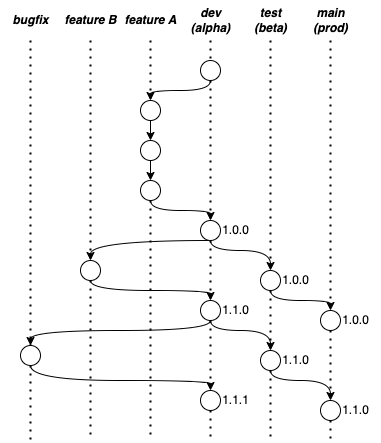

The diagram above was exported from draw.io. Its source (the exported page's mxGraphModel, read from the mxfile embedded in the PNG):
<mxGraphModel dx="1186" dy="752" grid="1" gridSize="10" guides="1" tooltips="1" connect="1" arrows="1" fold="1" page="1" pageScale="1" pageWidth="850" pageHeight="1100" math="0" shadow="0">
  <root>
    <mxCell id="0" />
    <mxCell id="1" parent="0" />
    <mxCell id="0oBKAhYyYw2Qj-Q7TQj_-1" value="" style="endArrow=none;dashed=1;html=1;dashPattern=1 3;strokeWidth=2;rounded=0;startArrow=none;" parent="1" source="7BRJHr7eMOljTvcuzAJq-10" edge="1">
      <mxGeometry width="50" height="50" relative="1" as="geometry">
        <mxPoint x="280" y="160" as="sourcePoint" />
        <mxPoint x="280" y="560" as="targetPoint" />
      </mxGeometry>
    </mxCell>
    <mxCell id="0oBKAhYyYw2Qj-Q7TQj_-5" value="&lt;b&gt;&lt;i&gt;dev&lt;br&gt;(alpha)&lt;br&gt;&lt;/i&gt;&lt;/b&gt;" style="text;html=1;align=center;verticalAlign=middle;resizable=0;points=[];autosize=1;strokeColor=none;fillColor=none;" parent="1" vertex="1">
      <mxGeometry x="250" y="120" width="60" height="40" as="geometry" />
    </mxCell>
    <mxCell id="0oBKAhYyYw2Qj-Q7TQj_-7" value="" style="endArrow=none;dashed=1;html=1;dashPattern=1 3;strokeWidth=2;rounded=0;startArrow=none;" parent="1" source="0oBKAhYyYw2Qj-Q7TQj_-37" edge="1">
      <mxGeometry width="50" height="50" relative="1" as="geometry">
        <mxPoint x="340" y="160" as="sourcePoint" />
        <mxPoint x="340" y="560" as="targetPoint" />
      </mxGeometry>
    </mxCell>
    <mxCell id="0oBKAhYyYw2Qj-Q7TQj_-8" value="" style="endArrow=none;dashed=1;html=1;dashPattern=1 3;strokeWidth=2;rounded=0;startArrow=none;" parent="1" source="7BRJHr7eMOljTvcuzAJq-15" edge="1">
      <mxGeometry width="50" height="50" relative="1" as="geometry">
        <mxPoint x="400" y="160" as="sourcePoint" />
        <mxPoint x="400" y="560" as="targetPoint" />
      </mxGeometry>
    </mxCell>
    <mxCell id="0oBKAhYyYw2Qj-Q7TQj_-9" value="&lt;b&gt;&lt;i&gt;test&lt;br&gt;(beta)&lt;br&gt;&lt;/i&gt;&lt;/b&gt;" style="text;html=1;align=center;verticalAlign=middle;resizable=0;points=[];autosize=1;strokeColor=none;fillColor=none;" parent="1" vertex="1">
      <mxGeometry x="310" y="120" width="60" height="40" as="geometry" />
    </mxCell>
    <mxCell id="0oBKAhYyYw2Qj-Q7TQj_-10" value="&lt;b&gt;&lt;i&gt;main&lt;br&gt;(prod)&lt;br&gt;&lt;/i&gt;&lt;/b&gt;" style="text;html=1;align=center;verticalAlign=middle;resizable=0;points=[];autosize=1;strokeColor=none;fillColor=none;" parent="1" vertex="1">
      <mxGeometry x="370" y="120" width="60" height="40" as="geometry" />
    </mxCell>
    <mxCell id="0oBKAhYyYw2Qj-Q7TQj_-11" value="" style="endArrow=none;dashed=1;html=1;dashPattern=1 3;strokeWidth=2;rounded=0;startArrow=none;" parent="1" source="0oBKAhYyYw2Qj-Q7TQj_-19" edge="1">
      <mxGeometry width="50" height="50" relative="1" as="geometry">
        <mxPoint x="220" y="160" as="sourcePoint" />
        <mxPoint x="220" y="560" as="targetPoint" />
      </mxGeometry>
    </mxCell>
    <mxCell id="0oBKAhYyYw2Qj-Q7TQj_-12" value="&lt;b&gt;&lt;i&gt;feature A&lt;/i&gt;&lt;/b&gt;" style="text;html=1;align=center;verticalAlign=middle;resizable=0;points=[];autosize=1;strokeColor=none;fillColor=none;" parent="1" vertex="1">
      <mxGeometry x="180" y="125" width="80" height="30" as="geometry" />
    </mxCell>
    <mxCell id="0oBKAhYyYw2Qj-Q7TQj_-39" value="" style="edgeStyle=orthogonalEdgeStyle;rounded=0;orthogonalLoop=1;jettySize=auto;html=1;startArrow=none;startFill=0;curved=1;exitX=0.5;exitY=1;exitDx=0;exitDy=0;" parent="1" source="0oBKAhYyYw2Qj-Q7TQj_-13" target="0oBKAhYyYw2Qj-Q7TQj_-15" edge="1">
      <mxGeometry relative="1" as="geometry">
        <Array as="points">
          <mxPoint x="220" y="210" />
        </Array>
      </mxGeometry>
    </mxCell>
    <mxCell id="0oBKAhYyYw2Qj-Q7TQj_-13" value="" style="ellipse;whiteSpace=wrap;html=1;aspect=fixed;" parent="1" vertex="1">
      <mxGeometry x="270" y="180" width="20" height="20" as="geometry" />
    </mxCell>
    <mxCell id="0oBKAhYyYw2Qj-Q7TQj_-14" value="" style="endArrow=none;dashed=1;html=1;dashPattern=1 3;strokeWidth=2;rounded=0;" parent="1" target="0oBKAhYyYw2Qj-Q7TQj_-13" edge="1">
      <mxGeometry width="50" height="50" relative="1" as="geometry">
        <mxPoint x="280" y="160" as="sourcePoint" />
        <mxPoint x="280" y="520" as="targetPoint" />
      </mxGeometry>
    </mxCell>
    <mxCell id="0oBKAhYyYw2Qj-Q7TQj_-15" value="" style="ellipse;whiteSpace=wrap;html=1;aspect=fixed;" parent="1" vertex="1">
      <mxGeometry x="210" y="220" width="20" height="20" as="geometry" />
    </mxCell>
    <mxCell id="0oBKAhYyYw2Qj-Q7TQj_-16" value="" style="endArrow=none;dashed=1;html=1;dashPattern=1 3;strokeWidth=2;rounded=0;" parent="1" target="0oBKAhYyYw2Qj-Q7TQj_-15" edge="1">
      <mxGeometry width="50" height="50" relative="1" as="geometry">
        <mxPoint x="220" y="160" as="sourcePoint" />
        <mxPoint x="220" y="520" as="targetPoint" />
      </mxGeometry>
    </mxCell>
    <mxCell id="0oBKAhYyYw2Qj-Q7TQj_-17" value="" style="ellipse;whiteSpace=wrap;html=1;aspect=fixed;" parent="1" vertex="1">
      <mxGeometry x="210" y="260" width="20" height="20" as="geometry" />
    </mxCell>
    <mxCell id="0oBKAhYyYw2Qj-Q7TQj_-18" value="" style="endArrow=classic;html=1;strokeWidth=1;rounded=0;startArrow=none;endFill=1;" parent="1" source="0oBKAhYyYw2Qj-Q7TQj_-15" target="0oBKAhYyYw2Qj-Q7TQj_-17" edge="1">
      <mxGeometry width="50" height="50" relative="1" as="geometry">
        <mxPoint x="220" y="240" as="sourcePoint" />
        <mxPoint x="220" y="520" as="targetPoint" />
      </mxGeometry>
    </mxCell>
    <mxCell id="0oBKAhYyYw2Qj-Q7TQj_-40" value="" style="edgeStyle=orthogonalEdgeStyle;curved=1;rounded=0;orthogonalLoop=1;jettySize=auto;html=1;startArrow=none;startFill=0;endArrow=classic;endFill=1;strokeWidth=1;" parent="1" source="0oBKAhYyYw2Qj-Q7TQj_-19" target="0oBKAhYyYw2Qj-Q7TQj_-21" edge="1">
      <mxGeometry relative="1" as="geometry">
        <Array as="points">
          <mxPoint x="220" y="330" />
          <mxPoint x="280" y="330" />
        </Array>
      </mxGeometry>
    </mxCell>
    <mxCell id="0oBKAhYyYw2Qj-Q7TQj_-19" value="" style="ellipse;whiteSpace=wrap;html=1;aspect=fixed;" parent="1" vertex="1">
      <mxGeometry x="210" y="300" width="20" height="20" as="geometry" />
    </mxCell>
    <mxCell id="0oBKAhYyYw2Qj-Q7TQj_-20" value="" style="endArrow=classic;html=1;strokeWidth=1;rounded=0;startArrow=none;endFill=1;" parent="1" source="0oBKAhYyYw2Qj-Q7TQj_-17" target="0oBKAhYyYw2Qj-Q7TQj_-19" edge="1">
      <mxGeometry width="50" height="50" relative="1" as="geometry">
        <mxPoint x="220" y="280" as="sourcePoint" />
        <mxPoint x="220" y="520" as="targetPoint" />
      </mxGeometry>
    </mxCell>
    <mxCell id="0oBKAhYyYw2Qj-Q7TQj_-42" value="" style="edgeStyle=orthogonalEdgeStyle;curved=1;rounded=0;orthogonalLoop=1;jettySize=auto;html=1;startArrow=none;startFill=0;endArrow=classic;endFill=1;strokeWidth=1;exitX=0.5;exitY=1;exitDx=0;exitDy=0;" parent="1" source="0oBKAhYyYw2Qj-Q7TQj_-21" target="0oBKAhYyYw2Qj-Q7TQj_-23" edge="1">
      <mxGeometry relative="1" as="geometry">
        <mxPoint x="370" y="350" as="targetPoint" />
        <Array as="points">
          <mxPoint x="280" y="370" />
          <mxPoint x="340" y="370" />
        </Array>
      </mxGeometry>
    </mxCell>
    <mxCell id="0oBKAhYyYw2Qj-Q7TQj_-44" value="" style="edgeStyle=orthogonalEdgeStyle;curved=1;rounded=0;orthogonalLoop=1;jettySize=auto;html=1;startArrow=none;startFill=0;endArrow=classic;endFill=1;strokeWidth=1;" parent="1" source="0oBKAhYyYw2Qj-Q7TQj_-21" target="0oBKAhYyYw2Qj-Q7TQj_-27" edge="1">
      <mxGeometry relative="1" as="geometry">
        <Array as="points">
          <mxPoint x="160" y="360" />
        </Array>
      </mxGeometry>
    </mxCell>
    <mxCell id="0oBKAhYyYw2Qj-Q7TQj_-21" value="" style="ellipse;whiteSpace=wrap;html=1;aspect=fixed;" parent="1" vertex="1">
      <mxGeometry x="270" y="340" width="20" height="20" as="geometry" />
    </mxCell>
    <mxCell id="0oBKAhYyYw2Qj-Q7TQj_-22" value="" style="endArrow=none;dashed=1;html=1;dashPattern=1 3;strokeWidth=2;rounded=0;startArrow=none;" parent="1" source="0oBKAhYyYw2Qj-Q7TQj_-13" target="0oBKAhYyYw2Qj-Q7TQj_-21" edge="1">
      <mxGeometry width="50" height="50" relative="1" as="geometry">
        <mxPoint x="280" y="210" as="sourcePoint" />
        <mxPoint x="280" y="520" as="targetPoint" />
      </mxGeometry>
    </mxCell>
    <mxCell id="0oBKAhYyYw2Qj-Q7TQj_-43" value="" style="edgeStyle=orthogonalEdgeStyle;curved=1;rounded=0;orthogonalLoop=1;jettySize=auto;html=1;startArrow=none;startFill=0;endArrow=classic;endFill=1;strokeWidth=1;" parent="1" source="0oBKAhYyYw2Qj-Q7TQj_-23" target="0oBKAhYyYw2Qj-Q7TQj_-25" edge="1">
      <mxGeometry relative="1" as="geometry">
        <Array as="points">
          <mxPoint x="340" y="420" />
          <mxPoint x="400" y="420" />
        </Array>
      </mxGeometry>
    </mxCell>
    <mxCell id="0oBKAhYyYw2Qj-Q7TQj_-23" value="" style="ellipse;whiteSpace=wrap;html=1;aspect=fixed;" parent="1" vertex="1">
      <mxGeometry x="330" y="390" width="20" height="20" as="geometry" />
    </mxCell>
    <mxCell id="0oBKAhYyYw2Qj-Q7TQj_-24" value="" style="endArrow=none;dashed=1;html=1;dashPattern=1 3;strokeWidth=2;rounded=0;" parent="1" target="0oBKAhYyYw2Qj-Q7TQj_-23" edge="1">
      <mxGeometry width="50" height="50" relative="1" as="geometry">
        <mxPoint x="340" y="160" as="sourcePoint" />
        <mxPoint x="340" y="520" as="targetPoint" />
      </mxGeometry>
    </mxCell>
    <mxCell id="0oBKAhYyYw2Qj-Q7TQj_-25" value="" style="ellipse;whiteSpace=wrap;html=1;aspect=fixed;" parent="1" vertex="1">
      <mxGeometry x="390" y="430" width="20" height="20" as="geometry" />
    </mxCell>
    <mxCell id="0oBKAhYyYw2Qj-Q7TQj_-26" value="" style="endArrow=none;dashed=1;html=1;dashPattern=1 3;strokeWidth=2;rounded=0;" parent="1" target="0oBKAhYyYw2Qj-Q7TQj_-25" edge="1">
      <mxGeometry width="50" height="50" relative="1" as="geometry">
        <mxPoint x="400" y="160" as="sourcePoint" />
        <mxPoint x="400" y="520" as="targetPoint" />
      </mxGeometry>
    </mxCell>
    <mxCell id="0oBKAhYyYw2Qj-Q7TQj_-32" value="" style="endArrow=none;dashed=1;html=1;dashPattern=1 3;strokeWidth=2;rounded=0;startArrow=none;startFill=0;" parent="1" source="0oBKAhYyYw2Qj-Q7TQj_-27" edge="1">
      <mxGeometry width="50" height="50" relative="1" as="geometry">
        <mxPoint x="160" y="160" as="sourcePoint" />
        <mxPoint x="160" y="560" as="targetPoint" />
      </mxGeometry>
    </mxCell>
    <mxCell id="0oBKAhYyYw2Qj-Q7TQj_-33" value="&lt;b&gt;&lt;i&gt;feature B&lt;/i&gt;&lt;/b&gt;" style="text;html=1;align=center;verticalAlign=middle;resizable=0;points=[];autosize=1;strokeColor=none;fillColor=none;" parent="1" vertex="1">
      <mxGeometry x="120" y="125" width="80" height="30" as="geometry" />
    </mxCell>
    <mxCell id="0oBKAhYyYw2Qj-Q7TQj_-45" value="" style="edgeStyle=orthogonalEdgeStyle;curved=1;rounded=0;orthogonalLoop=1;jettySize=auto;html=1;startArrow=none;startFill=0;endArrow=classic;endFill=1;strokeWidth=1;" parent="1" source="0oBKAhYyYw2Qj-Q7TQj_-27" target="0oBKAhYyYw2Qj-Q7TQj_-35" edge="1">
      <mxGeometry relative="1" as="geometry">
        <Array as="points">
          <mxPoint x="160" y="410" />
          <mxPoint x="280" y="410" />
        </Array>
      </mxGeometry>
    </mxCell>
    <mxCell id="0oBKAhYyYw2Qj-Q7TQj_-27" value="" style="ellipse;whiteSpace=wrap;html=1;aspect=fixed;" parent="1" vertex="1">
      <mxGeometry x="150" y="380" width="20" height="20" as="geometry" />
    </mxCell>
    <mxCell id="0oBKAhYyYw2Qj-Q7TQj_-34" value="" style="endArrow=none;dashed=1;html=1;dashPattern=1 3;strokeWidth=2;rounded=0;" parent="1" target="0oBKAhYyYw2Qj-Q7TQj_-27" edge="1">
      <mxGeometry width="50" height="50" relative="1" as="geometry">
        <mxPoint x="160" y="160" as="sourcePoint" />
        <mxPoint x="160" y="520" as="targetPoint" />
      </mxGeometry>
    </mxCell>
    <mxCell id="0oBKAhYyYw2Qj-Q7TQj_-46" value="" style="edgeStyle=orthogonalEdgeStyle;curved=1;rounded=0;orthogonalLoop=1;jettySize=auto;html=1;startArrow=none;startFill=0;endArrow=classic;endFill=1;strokeWidth=1;" parent="1" source="0oBKAhYyYw2Qj-Q7TQj_-35" target="0oBKAhYyYw2Qj-Q7TQj_-37" edge="1">
      <mxGeometry relative="1" as="geometry">
        <Array as="points">
          <mxPoint x="280" y="450" />
          <mxPoint x="340" y="450" />
        </Array>
      </mxGeometry>
    </mxCell>
    <mxCell id="0oBKAhYyYw2Qj-Q7TQj_-35" value="" style="ellipse;whiteSpace=wrap;html=1;aspect=fixed;" parent="1" vertex="1">
      <mxGeometry x="270" y="420" width="20" height="20" as="geometry" />
    </mxCell>
    <mxCell id="0oBKAhYyYw2Qj-Q7TQj_-36" value="" style="endArrow=none;dashed=1;html=1;dashPattern=1 3;strokeWidth=2;rounded=0;startArrow=none;" parent="1" source="0oBKAhYyYw2Qj-Q7TQj_-21" target="0oBKAhYyYw2Qj-Q7TQj_-35" edge="1">
      <mxGeometry width="50" height="50" relative="1" as="geometry">
        <mxPoint x="280" y="360" as="sourcePoint" />
        <mxPoint x="280" y="520" as="targetPoint" />
      </mxGeometry>
    </mxCell>
    <mxCell id="7BRJHr7eMOljTvcuzAJq-17" value="" style="edgeStyle=orthogonalEdgeStyle;curved=1;rounded=0;orthogonalLoop=1;jettySize=auto;html=1;exitX=0.5;exitY=1;exitDx=0;exitDy=0;" edge="1" parent="1" source="0oBKAhYyYw2Qj-Q7TQj_-37" target="7BRJHr7eMOljTvcuzAJq-15">
      <mxGeometry relative="1" as="geometry">
        <Array as="points">
          <mxPoint x="340" y="500" />
          <mxPoint x="400" y="500" />
        </Array>
      </mxGeometry>
    </mxCell>
    <mxCell id="0oBKAhYyYw2Qj-Q7TQj_-37" value="" style="ellipse;whiteSpace=wrap;html=1;aspect=fixed;" parent="1" vertex="1">
      <mxGeometry x="330" y="470" width="20" height="20" as="geometry" />
    </mxCell>
    <mxCell id="0oBKAhYyYw2Qj-Q7TQj_-38" value="" style="endArrow=none;dashed=1;html=1;dashPattern=1 3;strokeWidth=2;rounded=0;startArrow=none;" parent="1" source="0oBKAhYyYw2Qj-Q7TQj_-23" target="0oBKAhYyYw2Qj-Q7TQj_-37" edge="1">
      <mxGeometry width="50" height="50" relative="1" as="geometry">
        <mxPoint x="340" y="410" as="sourcePoint" />
        <mxPoint x="340" y="520" as="targetPoint" />
      </mxGeometry>
    </mxCell>
    <mxCell id="0oBKAhYyYw2Qj-Q7TQj_-47" value="1.0.0" style="text;html=1;align=center;verticalAlign=middle;resizable=0;points=[];autosize=1;strokeColor=none;fillColor=none;" parent="1" vertex="1">
      <mxGeometry x="280" y="335" width="50" height="30" as="geometry" />
    </mxCell>
    <mxCell id="0oBKAhYyYw2Qj-Q7TQj_-48" value="1.0.0" style="text;html=1;align=center;verticalAlign=middle;resizable=0;points=[];autosize=1;strokeColor=none;fillColor=none;" parent="1" vertex="1">
      <mxGeometry x="340" y="385" width="50" height="30" as="geometry" />
    </mxCell>
    <mxCell id="0oBKAhYyYw2Qj-Q7TQj_-49" value="1.0.0" style="text;html=1;align=center;verticalAlign=middle;resizable=0;points=[];autosize=1;strokeColor=none;fillColor=none;" parent="1" vertex="1">
      <mxGeometry x="400" y="425" width="50" height="30" as="geometry" />
    </mxCell>
    <mxCell id="7BRJHr7eMOljTvcuzAJq-8" value="" style="edgeStyle=orthogonalEdgeStyle;rounded=0;orthogonalLoop=1;jettySize=auto;html=1;entryX=0.5;entryY=0;entryDx=0;entryDy=0;curved=1;exitX=0.5;exitY=1;exitDx=0;exitDy=0;" edge="1" parent="1" source="0oBKAhYyYw2Qj-Q7TQj_-35" target="7BRJHr7eMOljTvcuzAJq-5">
      <mxGeometry relative="1" as="geometry">
        <Array as="points">
          <mxPoint x="280" y="450" />
          <mxPoint x="100" y="450" />
        </Array>
      </mxGeometry>
    </mxCell>
    <mxCell id="0oBKAhYyYw2Qj-Q7TQj_-50" value="1.1.0" style="text;html=1;align=center;verticalAlign=middle;resizable=0;points=[];autosize=1;strokeColor=none;fillColor=none;" parent="1" vertex="1">
      <mxGeometry x="280" y="415" width="50" height="30" as="geometry" />
    </mxCell>
    <mxCell id="0oBKAhYyYw2Qj-Q7TQj_-51" value="1.1.0" style="text;html=1;align=center;verticalAlign=middle;resizable=0;points=[];autosize=1;strokeColor=none;fillColor=none;" parent="1" vertex="1">
      <mxGeometry x="340" y="465" width="50" height="30" as="geometry" />
    </mxCell>
    <mxCell id="7BRJHr7eMOljTvcuzAJq-4" value="" style="endArrow=none;dashed=1;html=1;dashPattern=1 3;strokeWidth=2;rounded=0;startArrow=none;" edge="1" parent="1" source="7BRJHr7eMOljTvcuzAJq-5">
      <mxGeometry width="50" height="50" relative="1" as="geometry">
        <mxPoint x="100" y="160" as="sourcePoint" />
        <mxPoint x="100" y="560" as="targetPoint" />
      </mxGeometry>
    </mxCell>
    <mxCell id="7BRJHr7eMOljTvcuzAJq-13" value="" style="edgeStyle=orthogonalEdgeStyle;curved=1;rounded=0;orthogonalLoop=1;jettySize=auto;html=1;" edge="1" parent="1" source="7BRJHr7eMOljTvcuzAJq-5" target="7BRJHr7eMOljTvcuzAJq-10">
      <mxGeometry relative="1" as="geometry">
        <mxPoint x="190" y="485" as="targetPoint" />
        <Array as="points">
          <mxPoint x="100" y="500" />
          <mxPoint x="280" y="500" />
        </Array>
      </mxGeometry>
    </mxCell>
    <mxCell id="7BRJHr7eMOljTvcuzAJq-5" value="" style="ellipse;whiteSpace=wrap;html=1;aspect=fixed;" vertex="1" parent="1">
      <mxGeometry x="90" y="465" width="20" height="20" as="geometry" />
    </mxCell>
    <mxCell id="7BRJHr7eMOljTvcuzAJq-6" value="" style="endArrow=none;dashed=1;html=1;dashPattern=1 3;strokeWidth=2;rounded=0;" edge="1" parent="1" target="7BRJHr7eMOljTvcuzAJq-5">
      <mxGeometry width="50" height="50" relative="1" as="geometry">
        <mxPoint x="100" y="160" as="sourcePoint" />
        <mxPoint x="100" y="560" as="targetPoint" />
      </mxGeometry>
    </mxCell>
    <mxCell id="7BRJHr7eMOljTvcuzAJq-7" value="&lt;b&gt;&lt;i&gt;bugfix&lt;/i&gt;&lt;/b&gt;" style="text;html=1;align=center;verticalAlign=middle;resizable=0;points=[];autosize=1;strokeColor=none;fillColor=none;" vertex="1" parent="1">
      <mxGeometry x="70" y="125" width="60" height="30" as="geometry" />
    </mxCell>
    <mxCell id="7BRJHr7eMOljTvcuzAJq-10" value="" style="ellipse;whiteSpace=wrap;html=1;aspect=fixed;" vertex="1" parent="1">
      <mxGeometry x="270" y="510" width="20" height="20" as="geometry" />
    </mxCell>
    <mxCell id="7BRJHr7eMOljTvcuzAJq-11" value="" style="endArrow=none;dashed=1;html=1;dashPattern=1 3;strokeWidth=2;rounded=0;startArrow=none;" edge="1" parent="1" source="0oBKAhYyYw2Qj-Q7TQj_-35" target="7BRJHr7eMOljTvcuzAJq-10">
      <mxGeometry width="50" height="50" relative="1" as="geometry">
        <mxPoint x="280" y="440" as="sourcePoint" />
        <mxPoint x="280" y="560" as="targetPoint" />
      </mxGeometry>
    </mxCell>
    <mxCell id="7BRJHr7eMOljTvcuzAJq-15" value="" style="ellipse;whiteSpace=wrap;html=1;aspect=fixed;" vertex="1" parent="1">
      <mxGeometry x="390" y="520" width="20" height="20" as="geometry" />
    </mxCell>
    <mxCell id="7BRJHr7eMOljTvcuzAJq-16" value="" style="endArrow=none;dashed=1;html=1;dashPattern=1 3;strokeWidth=2;rounded=0;startArrow=none;" edge="1" parent="1" source="0oBKAhYyYw2Qj-Q7TQj_-25" target="7BRJHr7eMOljTvcuzAJq-15">
      <mxGeometry width="50" height="50" relative="1" as="geometry">
        <mxPoint x="400" y="450" as="sourcePoint" />
        <mxPoint x="400" y="560" as="targetPoint" />
      </mxGeometry>
    </mxCell>
    <mxCell id="7BRJHr7eMOljTvcuzAJq-18" value="1.1.0" style="text;html=1;align=center;verticalAlign=middle;resizable=0;points=[];autosize=1;strokeColor=none;fillColor=none;" vertex="1" parent="1">
      <mxGeometry x="400" y="515" width="50" height="30" as="geometry" />
    </mxCell>
    <mxCell id="7BRJHr7eMOljTvcuzAJq-19" value="1.1.1" style="text;html=1;align=center;verticalAlign=middle;resizable=0;points=[];autosize=1;strokeColor=none;fillColor=none;" vertex="1" parent="1">
      <mxGeometry x="280" y="505" width="50" height="30" as="geometry" />
    </mxCell>
  </root>
</mxGraphModel>